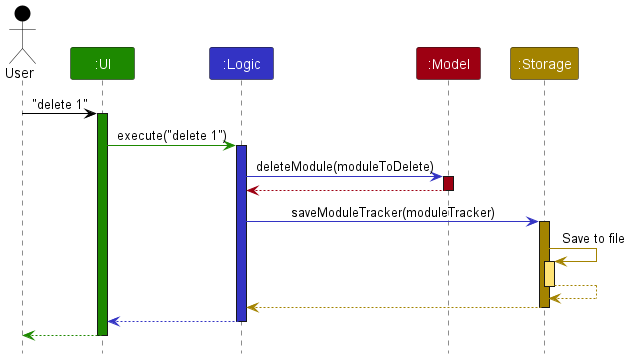

The diagram above was rendered by PlantUML. Its source (embedded in the PNG):
@startuml
!include style.puml

Actor User as user USER_COLOR
Participant ":UI" as ui UI_COLOR
Participant ":Logic" as logic LOGIC_COLOR
Participant ":Model" as model MODEL_COLOR
Participant ":Storage" as storage STORAGE_COLOR

user -[USER_COLOR]> ui : "delete 1"
activate ui UI_COLOR

ui -[UI_COLOR]> logic : execute("delete 1")
activate logic LOGIC_COLOR

logic -[LOGIC_COLOR]> model : deleteModule(moduleToDelete)
activate model MODEL_COLOR

model -[MODEL_COLOR]-> logic
deactivate model

logic -[LOGIC_COLOR]> storage : saveModuleTracker(moduleTracker)
activate storage STORAGE_COLOR

storage -[STORAGE_COLOR]> storage : Save to file
activate storage STORAGE_COLOR_T1
storage --[STORAGE_COLOR]> storage
deactivate storage

storage --[STORAGE_COLOR]> logic
deactivate storage

logic --[LOGIC_COLOR]> ui
deactivate logic

ui--[UI_COLOR]> user
deactivate ui
@enduml